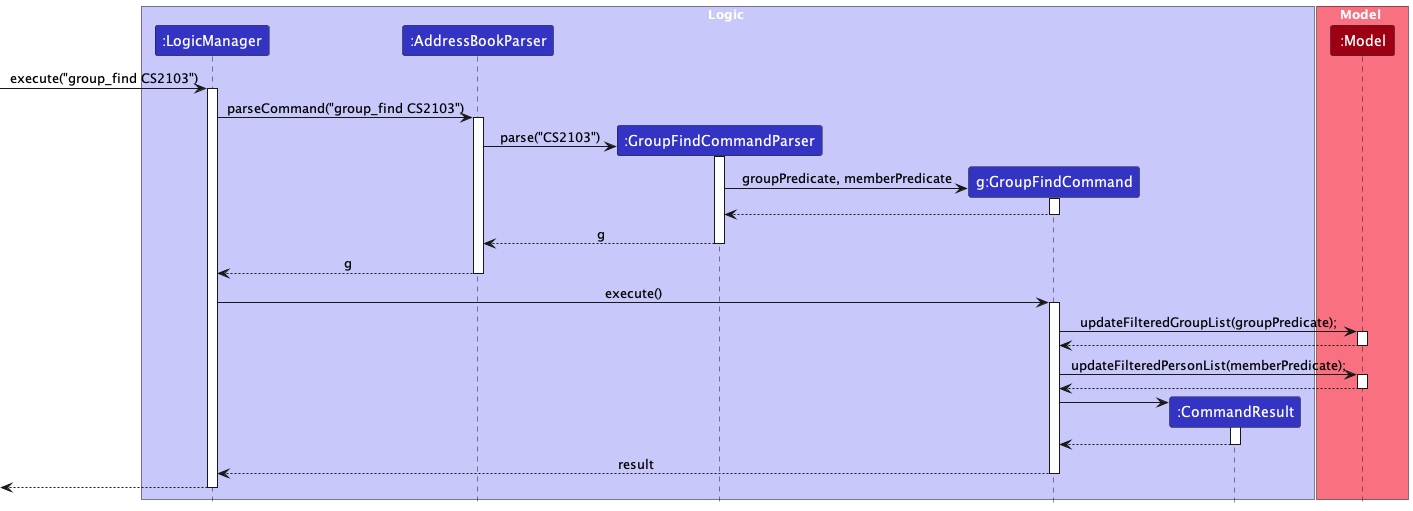

The diagram above was rendered by PlantUML. Its source (embedded in the PNG):
@startuml
!include style.puml

box Logic LOGIC_COLOR_T1
participant ":LogicManager" as LogicManager LOGIC_COLOR
participant ":AddressBookParser" as AddressBookParser LOGIC_COLOR
participant ":GroupFindCommandParser" as GroupFindCommandParser LOGIC_COLOR
participant "g:GroupFindCommand" as GroupFindCommand LOGIC_COLOR
participant ":CommandResult" as CommandResult LOGIC_COLOR
end box

box Model MODEL_COLOR_T1
participant ":Model" as Model MODEL_COLOR
end box

[-> LogicManager : execute("group_find CS2103")
activate LogicManager

LogicManager -> AddressBookParser : parseCommand("group_find CS2103")
activate AddressBookParser

create GroupFindCommandParser
AddressBookParser -> GroupFindCommandParser : parse("CS2103")
activate GroupFindCommandParser

create GroupFindCommand
GroupFindCommandParser -> GroupFindCommand : groupPredicate, memberPredicate
activate GroupFindCommand

GroupFindCommand --> GroupFindCommandParser
deactivate GroupFindCommand

GroupFindCommandParser --> AddressBookParser : g
deactivate GroupFindCommandParser

AddressBookParser --> LogicManager : g
deactivate AddressBookParser

LogicManager -> GroupFindCommand : execute()
activate GroupFindCommand

GroupFindCommand -> Model : updateFilteredGroupList(groupPredicate);
activate Model

Model --> GroupFindCommand
deactivate Model

GroupFindCommand -> Model : updateFilteredPersonList(memberPredicate);
activate Model

Model --> GroupFindCommand
deactivate Model

create CommandResult
GroupFindCommand -> CommandResult
activate CommandResult

CommandResult --> GroupFindCommand
deactivate CommandResult

GroupFindCommand --> LogicManager : result
deactivate GroupFindCommand

[<--LogicManager
deactivate LogicManager
@enduml